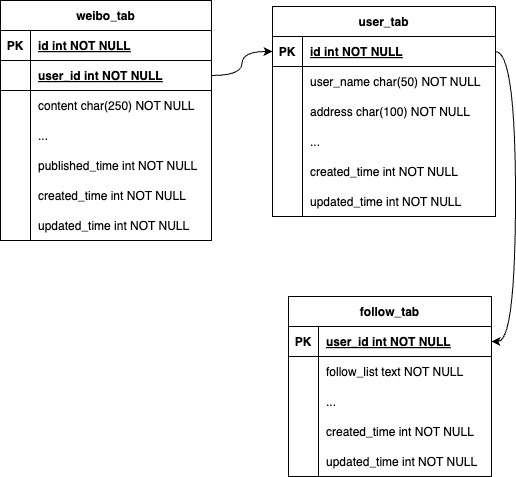

The diagram above was exported from draw.io. Its source (the exported page's mxGraphModel, read from the mxfile embedded in the PNG):
<mxGraphModel dx="787" dy="609" grid="0" gridSize="10" guides="1" tooltips="1" connect="1" arrows="1" fold="1" page="1" pageScale="1" pageWidth="2339" pageHeight="3300" math="0" shadow="0">
  <root>
    <mxCell id="0" />
    <mxCell id="1" parent="0" />
    <mxCell id="hehKyqAEDFVUAdfyOyQy-1" value="weibo_tab" style="shape=table;startSize=30;container=1;collapsible=1;childLayout=tableLayout;fixedRows=1;rowLines=0;fontStyle=1;align=center;resizeLast=1;" vertex="1" parent="1">
      <mxGeometry x="48" y="124" width="211" height="240" as="geometry" />
    </mxCell>
    <mxCell id="hehKyqAEDFVUAdfyOyQy-2" value="" style="shape=tableRow;horizontal=0;startSize=0;swimlaneHead=0;swimlaneBody=0;fillColor=none;collapsible=0;dropTarget=0;points=[[0,0.5],[1,0.5]];portConstraint=eastwest;strokeColor=inherit;top=0;left=0;right=0;bottom=1;" vertex="1" parent="hehKyqAEDFVUAdfyOyQy-1">
      <mxGeometry y="30" width="211" height="30" as="geometry" />
    </mxCell>
    <mxCell id="hehKyqAEDFVUAdfyOyQy-3" value="PK" style="shape=partialRectangle;overflow=hidden;connectable=0;fillColor=none;strokeColor=inherit;top=0;left=0;bottom=0;right=0;fontStyle=1;" vertex="1" parent="hehKyqAEDFVUAdfyOyQy-2">
      <mxGeometry width="30" height="30" as="geometry">
        <mxRectangle width="30" height="30" as="alternateBounds" />
      </mxGeometry>
    </mxCell>
    <mxCell id="hehKyqAEDFVUAdfyOyQy-4" value="id int NOT NULL" style="shape=partialRectangle;overflow=hidden;connectable=0;fillColor=none;align=left;strokeColor=inherit;top=0;left=0;bottom=0;right=0;spacingLeft=6;fontStyle=5;" vertex="1" parent="hehKyqAEDFVUAdfyOyQy-2">
      <mxGeometry x="30" width="181" height="30" as="geometry">
        <mxRectangle width="181" height="30" as="alternateBounds" />
      </mxGeometry>
    </mxCell>
    <mxCell id="hehKyqAEDFVUAdfyOyQy-5" value="" style="shape=tableRow;horizontal=0;startSize=0;swimlaneHead=0;swimlaneBody=0;fillColor=none;collapsible=0;dropTarget=0;points=[[0,0.5],[1,0.5]];portConstraint=eastwest;strokeColor=inherit;top=0;left=0;right=0;bottom=1;" vertex="1" parent="hehKyqAEDFVUAdfyOyQy-1">
      <mxGeometry y="60" width="211" height="30" as="geometry" />
    </mxCell>
    <mxCell id="hehKyqAEDFVUAdfyOyQy-6" value="" style="shape=partialRectangle;overflow=hidden;connectable=0;fillColor=none;strokeColor=inherit;top=0;left=0;bottom=0;right=0;fontStyle=1;" vertex="1" parent="hehKyqAEDFVUAdfyOyQy-5">
      <mxGeometry width="30" height="30" as="geometry">
        <mxRectangle width="30" height="30" as="alternateBounds" />
      </mxGeometry>
    </mxCell>
    <mxCell id="hehKyqAEDFVUAdfyOyQy-7" value="user_id int NOT NULL" style="shape=partialRectangle;overflow=hidden;connectable=0;fillColor=none;align=left;strokeColor=inherit;top=0;left=0;bottom=0;right=0;spacingLeft=6;fontStyle=5;" vertex="1" parent="hehKyqAEDFVUAdfyOyQy-5">
      <mxGeometry x="30" width="181" height="30" as="geometry">
        <mxRectangle width="181" height="30" as="alternateBounds" />
      </mxGeometry>
    </mxCell>
    <mxCell id="hehKyqAEDFVUAdfyOyQy-8" value="" style="shape=tableRow;horizontal=0;startSize=0;swimlaneHead=0;swimlaneBody=0;fillColor=none;collapsible=0;dropTarget=0;points=[[0,0.5],[1,0.5]];portConstraint=eastwest;strokeColor=inherit;top=0;left=0;right=0;bottom=0;" vertex="1" parent="hehKyqAEDFVUAdfyOyQy-1">
      <mxGeometry y="90" width="211" height="30" as="geometry" />
    </mxCell>
    <mxCell id="hehKyqAEDFVUAdfyOyQy-9" value="" style="shape=partialRectangle;overflow=hidden;connectable=0;fillColor=none;strokeColor=inherit;top=0;left=0;bottom=0;right=0;" vertex="1" parent="hehKyqAEDFVUAdfyOyQy-8">
      <mxGeometry width="30" height="30" as="geometry">
        <mxRectangle width="30" height="30" as="alternateBounds" />
      </mxGeometry>
    </mxCell>
    <mxCell id="hehKyqAEDFVUAdfyOyQy-10" value="content char(250) NOT NULL" style="shape=partialRectangle;overflow=hidden;connectable=0;fillColor=none;align=left;strokeColor=inherit;top=0;left=0;bottom=0;right=0;spacingLeft=6;" vertex="1" parent="hehKyqAEDFVUAdfyOyQy-8">
      <mxGeometry x="30" width="181" height="30" as="geometry">
        <mxRectangle width="181" height="30" as="alternateBounds" />
      </mxGeometry>
    </mxCell>
    <mxCell id="hehKyqAEDFVUAdfyOyQy-11" value="" style="shape=tableRow;horizontal=0;startSize=0;swimlaneHead=0;swimlaneBody=0;fillColor=none;collapsible=0;dropTarget=0;points=[[0,0.5],[1,0.5]];portConstraint=eastwest;strokeColor=inherit;top=0;left=0;right=0;bottom=0;" vertex="1" parent="hehKyqAEDFVUAdfyOyQy-1">
      <mxGeometry y="120" width="211" height="30" as="geometry" />
    </mxCell>
    <mxCell id="hehKyqAEDFVUAdfyOyQy-12" value="" style="shape=partialRectangle;overflow=hidden;connectable=0;fillColor=none;strokeColor=inherit;top=0;left=0;bottom=0;right=0;" vertex="1" parent="hehKyqAEDFVUAdfyOyQy-11">
      <mxGeometry width="30" height="30" as="geometry">
        <mxRectangle width="30" height="30" as="alternateBounds" />
      </mxGeometry>
    </mxCell>
    <mxCell id="hehKyqAEDFVUAdfyOyQy-13" value="..." style="shape=partialRectangle;overflow=hidden;connectable=0;fillColor=none;align=left;strokeColor=inherit;top=0;left=0;bottom=0;right=0;spacingLeft=6;" vertex="1" parent="hehKyqAEDFVUAdfyOyQy-11">
      <mxGeometry x="30" width="181" height="30" as="geometry">
        <mxRectangle width="181" height="30" as="alternateBounds" />
      </mxGeometry>
    </mxCell>
    <mxCell id="hehKyqAEDFVUAdfyOyQy-14" value="" style="shape=tableRow;horizontal=0;startSize=0;swimlaneHead=0;swimlaneBody=0;fillColor=none;collapsible=0;dropTarget=0;points=[[0,0.5],[1,0.5]];portConstraint=eastwest;strokeColor=inherit;top=0;left=0;right=0;bottom=0;" vertex="1" parent="hehKyqAEDFVUAdfyOyQy-1">
      <mxGeometry y="150" width="211" height="30" as="geometry" />
    </mxCell>
    <mxCell id="hehKyqAEDFVUAdfyOyQy-15" value="" style="shape=partialRectangle;overflow=hidden;connectable=0;fillColor=none;strokeColor=inherit;top=0;left=0;bottom=0;right=0;" vertex="1" parent="hehKyqAEDFVUAdfyOyQy-14">
      <mxGeometry width="30" height="30" as="geometry">
        <mxRectangle width="30" height="30" as="alternateBounds" />
      </mxGeometry>
    </mxCell>
    <mxCell id="hehKyqAEDFVUAdfyOyQy-16" value="published_time int NOT NULL" style="shape=partialRectangle;overflow=hidden;connectable=0;fillColor=none;align=left;strokeColor=inherit;top=0;left=0;bottom=0;right=0;spacingLeft=6;" vertex="1" parent="hehKyqAEDFVUAdfyOyQy-14">
      <mxGeometry x="30" width="181" height="30" as="geometry">
        <mxRectangle width="181" height="30" as="alternateBounds" />
      </mxGeometry>
    </mxCell>
    <mxCell id="hehKyqAEDFVUAdfyOyQy-17" value="" style="shape=tableRow;horizontal=0;startSize=0;swimlaneHead=0;swimlaneBody=0;fillColor=none;collapsible=0;dropTarget=0;points=[[0,0.5],[1,0.5]];portConstraint=eastwest;strokeColor=inherit;top=0;left=0;right=0;bottom=0;" vertex="1" parent="hehKyqAEDFVUAdfyOyQy-1">
      <mxGeometry y="180" width="211" height="30" as="geometry" />
    </mxCell>
    <mxCell id="hehKyqAEDFVUAdfyOyQy-18" value="" style="shape=partialRectangle;overflow=hidden;connectable=0;fillColor=none;strokeColor=inherit;top=0;left=0;bottom=0;right=0;" vertex="1" parent="hehKyqAEDFVUAdfyOyQy-17">
      <mxGeometry width="30" height="30" as="geometry">
        <mxRectangle width="30" height="30" as="alternateBounds" />
      </mxGeometry>
    </mxCell>
    <mxCell id="hehKyqAEDFVUAdfyOyQy-19" value="created_time int NOT NULL" style="shape=partialRectangle;overflow=hidden;connectable=0;fillColor=none;align=left;strokeColor=inherit;top=0;left=0;bottom=0;right=0;spacingLeft=6;" vertex="1" parent="hehKyqAEDFVUAdfyOyQy-17">
      <mxGeometry x="30" width="181" height="30" as="geometry">
        <mxRectangle width="181" height="30" as="alternateBounds" />
      </mxGeometry>
    </mxCell>
    <mxCell id="hehKyqAEDFVUAdfyOyQy-20" value="" style="shape=tableRow;horizontal=0;startSize=0;swimlaneHead=0;swimlaneBody=0;fillColor=none;collapsible=0;dropTarget=0;points=[[0,0.5],[1,0.5]];portConstraint=eastwest;strokeColor=inherit;top=0;left=0;right=0;bottom=0;" vertex="1" parent="hehKyqAEDFVUAdfyOyQy-1">
      <mxGeometry y="210" width="211" height="30" as="geometry" />
    </mxCell>
    <mxCell id="hehKyqAEDFVUAdfyOyQy-21" value="" style="shape=partialRectangle;overflow=hidden;connectable=0;fillColor=none;strokeColor=inherit;top=0;left=0;bottom=0;right=0;" vertex="1" parent="hehKyqAEDFVUAdfyOyQy-20">
      <mxGeometry width="30" height="30" as="geometry">
        <mxRectangle width="30" height="30" as="alternateBounds" />
      </mxGeometry>
    </mxCell>
    <mxCell id="hehKyqAEDFVUAdfyOyQy-22" value="updated_time int NOT NULL" style="shape=partialRectangle;overflow=hidden;connectable=0;fillColor=none;align=left;strokeColor=inherit;top=0;left=0;bottom=0;right=0;spacingLeft=6;" vertex="1" parent="hehKyqAEDFVUAdfyOyQy-20">
      <mxGeometry x="30" width="181" height="30" as="geometry">
        <mxRectangle width="181" height="30" as="alternateBounds" />
      </mxGeometry>
    </mxCell>
    <mxCell id="hehKyqAEDFVUAdfyOyQy-23" value="user_tab" style="shape=table;startSize=30;container=1;collapsible=1;childLayout=tableLayout;fixedRows=1;rowLines=0;fontStyle=1;align=center;resizeLast=1;" vertex="1" parent="1">
      <mxGeometry x="320" y="130" width="223" height="210" as="geometry" />
    </mxCell>
    <mxCell id="hehKyqAEDFVUAdfyOyQy-24" value="" style="shape=tableRow;horizontal=0;startSize=0;swimlaneHead=0;swimlaneBody=0;fillColor=none;collapsible=0;dropTarget=0;points=[[0,0.5],[1,0.5]];portConstraint=eastwest;strokeColor=inherit;top=0;left=0;right=0;bottom=1;" vertex="1" parent="hehKyqAEDFVUAdfyOyQy-23">
      <mxGeometry y="30" width="223" height="30" as="geometry" />
    </mxCell>
    <mxCell id="hehKyqAEDFVUAdfyOyQy-25" value="PK" style="shape=partialRectangle;overflow=hidden;connectable=0;fillColor=none;strokeColor=inherit;top=0;left=0;bottom=0;right=0;fontStyle=1;" vertex="1" parent="hehKyqAEDFVUAdfyOyQy-24">
      <mxGeometry width="30" height="30" as="geometry">
        <mxRectangle width="30" height="30" as="alternateBounds" />
      </mxGeometry>
    </mxCell>
    <mxCell id="hehKyqAEDFVUAdfyOyQy-26" value="id int NOT NULL " style="shape=partialRectangle;overflow=hidden;connectable=0;fillColor=none;align=left;strokeColor=inherit;top=0;left=0;bottom=0;right=0;spacingLeft=6;fontStyle=5;" vertex="1" parent="hehKyqAEDFVUAdfyOyQy-24">
      <mxGeometry x="30" width="193" height="30" as="geometry">
        <mxRectangle width="193" height="30" as="alternateBounds" />
      </mxGeometry>
    </mxCell>
    <mxCell id="hehKyqAEDFVUAdfyOyQy-27" value="" style="shape=tableRow;horizontal=0;startSize=0;swimlaneHead=0;swimlaneBody=0;fillColor=none;collapsible=0;dropTarget=0;points=[[0,0.5],[1,0.5]];portConstraint=eastwest;strokeColor=inherit;top=0;left=0;right=0;bottom=0;" vertex="1" parent="hehKyqAEDFVUAdfyOyQy-23">
      <mxGeometry y="60" width="223" height="30" as="geometry" />
    </mxCell>
    <mxCell id="hehKyqAEDFVUAdfyOyQy-28" value="" style="shape=partialRectangle;overflow=hidden;connectable=0;fillColor=none;strokeColor=inherit;top=0;left=0;bottom=0;right=0;" vertex="1" parent="hehKyqAEDFVUAdfyOyQy-27">
      <mxGeometry width="30" height="30" as="geometry">
        <mxRectangle width="30" height="30" as="alternateBounds" />
      </mxGeometry>
    </mxCell>
    <mxCell id="hehKyqAEDFVUAdfyOyQy-29" value="user_name char(50) NOT NULL" style="shape=partialRectangle;overflow=hidden;connectable=0;fillColor=none;align=left;strokeColor=inherit;top=0;left=0;bottom=0;right=0;spacingLeft=6;" vertex="1" parent="hehKyqAEDFVUAdfyOyQy-27">
      <mxGeometry x="30" width="193" height="30" as="geometry">
        <mxRectangle width="193" height="30" as="alternateBounds" />
      </mxGeometry>
    </mxCell>
    <mxCell id="hehKyqAEDFVUAdfyOyQy-30" value="" style="shape=tableRow;horizontal=0;startSize=0;swimlaneHead=0;swimlaneBody=0;fillColor=none;collapsible=0;dropTarget=0;points=[[0,0.5],[1,0.5]];portConstraint=eastwest;strokeColor=inherit;top=0;left=0;right=0;bottom=0;" vertex="1" parent="hehKyqAEDFVUAdfyOyQy-23">
      <mxGeometry y="90" width="223" height="30" as="geometry" />
    </mxCell>
    <mxCell id="hehKyqAEDFVUAdfyOyQy-31" value="" style="shape=partialRectangle;overflow=hidden;connectable=0;fillColor=none;strokeColor=inherit;top=0;left=0;bottom=0;right=0;" vertex="1" parent="hehKyqAEDFVUAdfyOyQy-30">
      <mxGeometry width="30" height="30" as="geometry">
        <mxRectangle width="30" height="30" as="alternateBounds" />
      </mxGeometry>
    </mxCell>
    <mxCell id="hehKyqAEDFVUAdfyOyQy-32" value="address char(100) NOT NULL" style="shape=partialRectangle;overflow=hidden;connectable=0;fillColor=none;align=left;strokeColor=inherit;top=0;left=0;bottom=0;right=0;spacingLeft=6;" vertex="1" parent="hehKyqAEDFVUAdfyOyQy-30">
      <mxGeometry x="30" width="193" height="30" as="geometry">
        <mxRectangle width="193" height="30" as="alternateBounds" />
      </mxGeometry>
    </mxCell>
    <mxCell id="hehKyqAEDFVUAdfyOyQy-33" value="" style="shape=tableRow;horizontal=0;startSize=0;swimlaneHead=0;swimlaneBody=0;fillColor=none;collapsible=0;dropTarget=0;points=[[0,0.5],[1,0.5]];portConstraint=eastwest;strokeColor=inherit;top=0;left=0;right=0;bottom=0;" vertex="1" parent="hehKyqAEDFVUAdfyOyQy-23">
      <mxGeometry y="120" width="223" height="30" as="geometry" />
    </mxCell>
    <mxCell id="hehKyqAEDFVUAdfyOyQy-34" value="" style="shape=partialRectangle;overflow=hidden;connectable=0;fillColor=none;strokeColor=inherit;top=0;left=0;bottom=0;right=0;" vertex="1" parent="hehKyqAEDFVUAdfyOyQy-33">
      <mxGeometry width="30" height="30" as="geometry">
        <mxRectangle width="30" height="30" as="alternateBounds" />
      </mxGeometry>
    </mxCell>
    <mxCell id="hehKyqAEDFVUAdfyOyQy-35" value="..." style="shape=partialRectangle;overflow=hidden;connectable=0;fillColor=none;align=left;strokeColor=inherit;top=0;left=0;bottom=0;right=0;spacingLeft=6;" vertex="1" parent="hehKyqAEDFVUAdfyOyQy-33">
      <mxGeometry x="30" width="193" height="30" as="geometry">
        <mxRectangle width="193" height="30" as="alternateBounds" />
      </mxGeometry>
    </mxCell>
    <mxCell id="hehKyqAEDFVUAdfyOyQy-36" value="" style="shape=tableRow;horizontal=0;startSize=0;swimlaneHead=0;swimlaneBody=0;fillColor=none;collapsible=0;dropTarget=0;points=[[0,0.5],[1,0.5]];portConstraint=eastwest;strokeColor=inherit;top=0;left=0;right=0;bottom=0;" vertex="1" parent="hehKyqAEDFVUAdfyOyQy-23">
      <mxGeometry y="150" width="223" height="30" as="geometry" />
    </mxCell>
    <mxCell id="hehKyqAEDFVUAdfyOyQy-37" value="" style="shape=partialRectangle;overflow=hidden;connectable=0;fillColor=none;strokeColor=inherit;top=0;left=0;bottom=0;right=0;" vertex="1" parent="hehKyqAEDFVUAdfyOyQy-36">
      <mxGeometry width="30" height="30" as="geometry">
        <mxRectangle width="30" height="30" as="alternateBounds" />
      </mxGeometry>
    </mxCell>
    <mxCell id="hehKyqAEDFVUAdfyOyQy-38" value="created_time int NOT NULL" style="shape=partialRectangle;overflow=hidden;connectable=0;fillColor=none;align=left;strokeColor=inherit;top=0;left=0;bottom=0;right=0;spacingLeft=6;" vertex="1" parent="hehKyqAEDFVUAdfyOyQy-36">
      <mxGeometry x="30" width="193" height="30" as="geometry">
        <mxRectangle width="193" height="30" as="alternateBounds" />
      </mxGeometry>
    </mxCell>
    <mxCell id="hehKyqAEDFVUAdfyOyQy-39" value="" style="shape=tableRow;horizontal=0;startSize=0;swimlaneHead=0;swimlaneBody=0;fillColor=none;collapsible=0;dropTarget=0;points=[[0,0.5],[1,0.5]];portConstraint=eastwest;strokeColor=inherit;top=0;left=0;right=0;bottom=0;" vertex="1" parent="hehKyqAEDFVUAdfyOyQy-23">
      <mxGeometry y="180" width="223" height="30" as="geometry" />
    </mxCell>
    <mxCell id="hehKyqAEDFVUAdfyOyQy-40" value="" style="shape=partialRectangle;overflow=hidden;connectable=0;fillColor=none;strokeColor=inherit;top=0;left=0;bottom=0;right=0;" vertex="1" parent="hehKyqAEDFVUAdfyOyQy-39">
      <mxGeometry width="30" height="30" as="geometry">
        <mxRectangle width="30" height="30" as="alternateBounds" />
      </mxGeometry>
    </mxCell>
    <mxCell id="hehKyqAEDFVUAdfyOyQy-41" value="updated_time int NOT NULL" style="shape=partialRectangle;overflow=hidden;connectable=0;fillColor=none;align=left;strokeColor=inherit;top=0;left=0;bottom=0;right=0;spacingLeft=6;" vertex="1" parent="hehKyqAEDFVUAdfyOyQy-39">
      <mxGeometry x="30" width="193" height="30" as="geometry">
        <mxRectangle width="193" height="30" as="alternateBounds" />
      </mxGeometry>
    </mxCell>
    <mxCell id="hehKyqAEDFVUAdfyOyQy-42" value="follow_tab" style="shape=table;startSize=30;container=1;collapsible=1;childLayout=tableLayout;fixedRows=1;rowLines=0;fontStyle=1;align=center;resizeLast=1;" vertex="1" parent="1">
      <mxGeometry x="336" y="420" width="203" height="180" as="geometry" />
    </mxCell>
    <mxCell id="hehKyqAEDFVUAdfyOyQy-43" value="" style="shape=tableRow;horizontal=0;startSize=0;swimlaneHead=0;swimlaneBody=0;fillColor=none;collapsible=0;dropTarget=0;points=[[0,0.5],[1,0.5]];portConstraint=eastwest;strokeColor=inherit;top=0;left=0;right=0;bottom=1;" vertex="1" parent="hehKyqAEDFVUAdfyOyQy-42">
      <mxGeometry y="30" width="203" height="30" as="geometry" />
    </mxCell>
    <mxCell id="hehKyqAEDFVUAdfyOyQy-44" value="PK" style="shape=partialRectangle;overflow=hidden;connectable=0;fillColor=none;strokeColor=inherit;top=0;left=0;bottom=0;right=0;fontStyle=1;" vertex="1" parent="hehKyqAEDFVUAdfyOyQy-43">
      <mxGeometry width="30" height="30" as="geometry">
        <mxRectangle width="30" height="30" as="alternateBounds" />
      </mxGeometry>
    </mxCell>
    <mxCell id="hehKyqAEDFVUAdfyOyQy-45" value="user_id int NOT NULL " style="shape=partialRectangle;overflow=hidden;connectable=0;fillColor=none;align=left;strokeColor=inherit;top=0;left=0;bottom=0;right=0;spacingLeft=6;fontStyle=5;" vertex="1" parent="hehKyqAEDFVUAdfyOyQy-43">
      <mxGeometry x="30" width="173" height="30" as="geometry">
        <mxRectangle width="173" height="30" as="alternateBounds" />
      </mxGeometry>
    </mxCell>
    <mxCell id="hehKyqAEDFVUAdfyOyQy-46" value="" style="shape=tableRow;horizontal=0;startSize=0;swimlaneHead=0;swimlaneBody=0;fillColor=none;collapsible=0;dropTarget=0;points=[[0,0.5],[1,0.5]];portConstraint=eastwest;strokeColor=inherit;top=0;left=0;right=0;bottom=0;" vertex="1" parent="hehKyqAEDFVUAdfyOyQy-42">
      <mxGeometry y="60" width="203" height="30" as="geometry" />
    </mxCell>
    <mxCell id="hehKyqAEDFVUAdfyOyQy-47" value="" style="shape=partialRectangle;overflow=hidden;connectable=0;fillColor=none;strokeColor=inherit;top=0;left=0;bottom=0;right=0;" vertex="1" parent="hehKyqAEDFVUAdfyOyQy-46">
      <mxGeometry width="30" height="30" as="geometry">
        <mxRectangle width="30" height="30" as="alternateBounds" />
      </mxGeometry>
    </mxCell>
    <mxCell id="hehKyqAEDFVUAdfyOyQy-48" value="follow_list text NOT NULL" style="shape=partialRectangle;overflow=hidden;connectable=0;fillColor=none;align=left;strokeColor=inherit;top=0;left=0;bottom=0;right=0;spacingLeft=6;" vertex="1" parent="hehKyqAEDFVUAdfyOyQy-46">
      <mxGeometry x="30" width="173" height="30" as="geometry">
        <mxRectangle width="173" height="30" as="alternateBounds" />
      </mxGeometry>
    </mxCell>
    <mxCell id="hehKyqAEDFVUAdfyOyQy-49" value="" style="shape=tableRow;horizontal=0;startSize=0;swimlaneHead=0;swimlaneBody=0;fillColor=none;collapsible=0;dropTarget=0;points=[[0,0.5],[1,0.5]];portConstraint=eastwest;strokeColor=inherit;top=0;left=0;right=0;bottom=0;" vertex="1" parent="hehKyqAEDFVUAdfyOyQy-42">
      <mxGeometry y="90" width="203" height="30" as="geometry" />
    </mxCell>
    <mxCell id="hehKyqAEDFVUAdfyOyQy-50" value="" style="shape=partialRectangle;overflow=hidden;connectable=0;fillColor=none;strokeColor=inherit;top=0;left=0;bottom=0;right=0;" vertex="1" parent="hehKyqAEDFVUAdfyOyQy-49">
      <mxGeometry width="30" height="30" as="geometry">
        <mxRectangle width="30" height="30" as="alternateBounds" />
      </mxGeometry>
    </mxCell>
    <mxCell id="hehKyqAEDFVUAdfyOyQy-51" value="..." style="shape=partialRectangle;overflow=hidden;connectable=0;fillColor=none;align=left;strokeColor=inherit;top=0;left=0;bottom=0;right=0;spacingLeft=6;" vertex="1" parent="hehKyqAEDFVUAdfyOyQy-49">
      <mxGeometry x="30" width="173" height="30" as="geometry">
        <mxRectangle width="173" height="30" as="alternateBounds" />
      </mxGeometry>
    </mxCell>
    <mxCell id="hehKyqAEDFVUAdfyOyQy-52" value="" style="shape=tableRow;horizontal=0;startSize=0;swimlaneHead=0;swimlaneBody=0;fillColor=none;collapsible=0;dropTarget=0;points=[[0,0.5],[1,0.5]];portConstraint=eastwest;strokeColor=inherit;top=0;left=0;right=0;bottom=0;" vertex="1" parent="hehKyqAEDFVUAdfyOyQy-42">
      <mxGeometry y="120" width="203" height="30" as="geometry" />
    </mxCell>
    <mxCell id="hehKyqAEDFVUAdfyOyQy-53" value="" style="shape=partialRectangle;overflow=hidden;connectable=0;fillColor=none;strokeColor=inherit;top=0;left=0;bottom=0;right=0;" vertex="1" parent="hehKyqAEDFVUAdfyOyQy-52">
      <mxGeometry width="30" height="30" as="geometry">
        <mxRectangle width="30" height="30" as="alternateBounds" />
      </mxGeometry>
    </mxCell>
    <mxCell id="hehKyqAEDFVUAdfyOyQy-54" value="created_time int NOT NULL" style="shape=partialRectangle;overflow=hidden;connectable=0;fillColor=none;align=left;strokeColor=inherit;top=0;left=0;bottom=0;right=0;spacingLeft=6;" vertex="1" parent="hehKyqAEDFVUAdfyOyQy-52">
      <mxGeometry x="30" width="173" height="30" as="geometry">
        <mxRectangle width="173" height="30" as="alternateBounds" />
      </mxGeometry>
    </mxCell>
    <mxCell id="hehKyqAEDFVUAdfyOyQy-55" value="" style="shape=tableRow;horizontal=0;startSize=0;swimlaneHead=0;swimlaneBody=0;fillColor=none;collapsible=0;dropTarget=0;points=[[0,0.5],[1,0.5]];portConstraint=eastwest;strokeColor=inherit;top=0;left=0;right=0;bottom=0;" vertex="1" parent="hehKyqAEDFVUAdfyOyQy-42">
      <mxGeometry y="150" width="203" height="30" as="geometry" />
    </mxCell>
    <mxCell id="hehKyqAEDFVUAdfyOyQy-56" value="" style="shape=partialRectangle;overflow=hidden;connectable=0;fillColor=none;strokeColor=inherit;top=0;left=0;bottom=0;right=0;" vertex="1" parent="hehKyqAEDFVUAdfyOyQy-55">
      <mxGeometry width="30" height="30" as="geometry">
        <mxRectangle width="30" height="30" as="alternateBounds" />
      </mxGeometry>
    </mxCell>
    <mxCell id="hehKyqAEDFVUAdfyOyQy-57" value="updated_time int NOT NULL" style="shape=partialRectangle;overflow=hidden;connectable=0;fillColor=none;align=left;strokeColor=inherit;top=0;left=0;bottom=0;right=0;spacingLeft=6;" vertex="1" parent="hehKyqAEDFVUAdfyOyQy-55">
      <mxGeometry x="30" width="173" height="30" as="geometry">
        <mxRectangle width="173" height="30" as="alternateBounds" />
      </mxGeometry>
    </mxCell>
    <mxCell id="hehKyqAEDFVUAdfyOyQy-59" style="edgeStyle=orthogonalEdgeStyle;rounded=0;orthogonalLoop=1;jettySize=auto;html=1;exitX=1;exitY=0.5;exitDx=0;exitDy=0;entryX=0;entryY=0.5;entryDx=0;entryDy=0;curved=1;" edge="1" parent="1" source="hehKyqAEDFVUAdfyOyQy-5" target="hehKyqAEDFVUAdfyOyQy-24">
      <mxGeometry relative="1" as="geometry" />
    </mxCell>
    <mxCell id="hehKyqAEDFVUAdfyOyQy-60" style="edgeStyle=orthogonalEdgeStyle;rounded=0;orthogonalLoop=1;jettySize=auto;html=1;exitX=1;exitY=0.5;exitDx=0;exitDy=0;entryX=1;entryY=0.5;entryDx=0;entryDy=0;curved=1;" edge="1" parent="1" source="hehKyqAEDFVUAdfyOyQy-24" target="hehKyqAEDFVUAdfyOyQy-43">
      <mxGeometry relative="1" as="geometry" />
    </mxCell>
  </root>
</mxGraphModel>